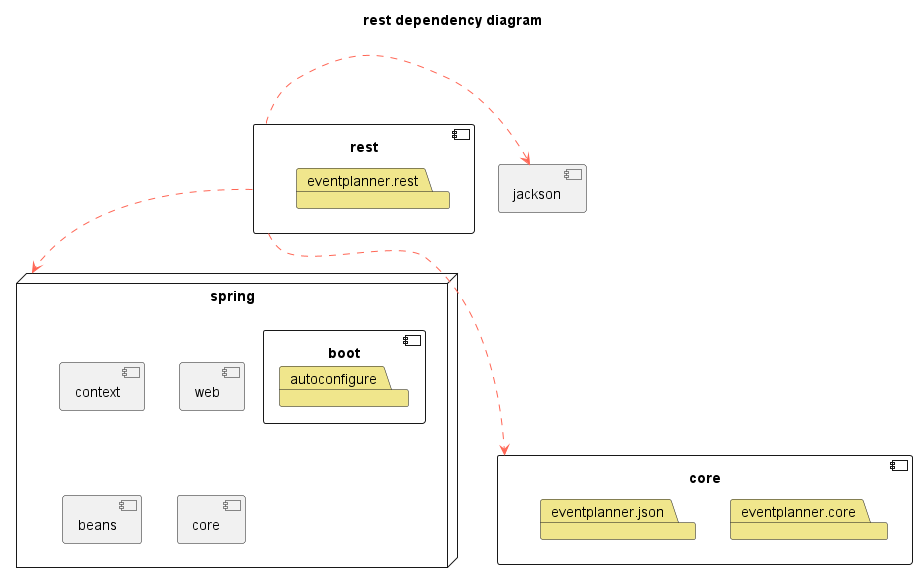

The diagram above was rendered by PlantUML. Its source (embedded in the PNG):
@startuml rest_architecture
title rest dependency diagram
skinparam useBetaStyle true

<style>
    .package {
        BackgroundColor Khaki
    }
</style>

skinparam component {
  ArrowColor #FF6655
}

node spring {
    component [boot] as boot {
        package autoconfigure
    }
    component [context] as ctx
    component [web] as web
    component [beans] as beans
    component [core] as c2

}

component [core] {
    package eventplanner.core
    package eventplanner.json
}

component [rest] {
    package eventplanner.rest

}

component [jackson] as jack

rest .> jack
rest ..> spring
rest ...> core

@enduml